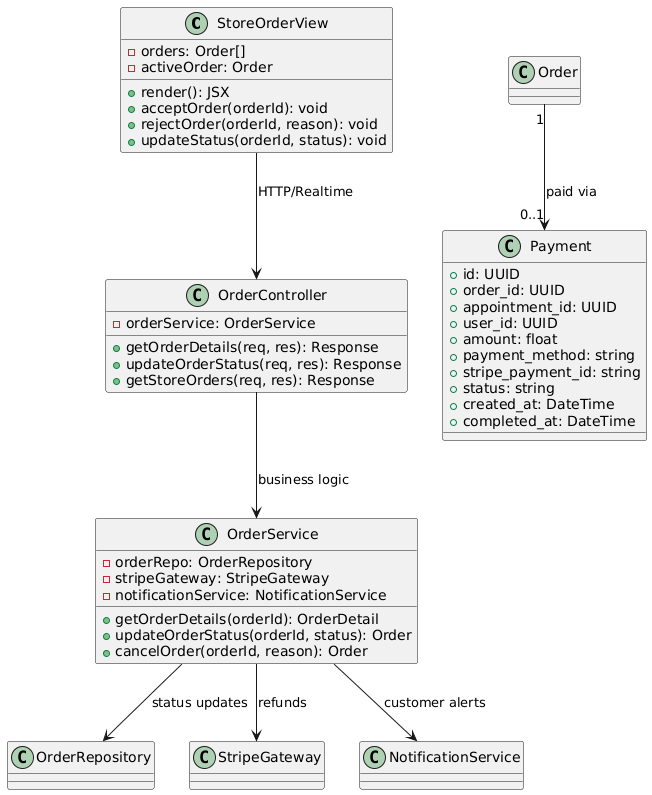

The diagram above was rendered by PlantUML. Its source (embedded in the PNG):
@startuml
class StoreOrderView {
    -orders: Order[]
    -activeOrder: Order
    +render(): JSX
    +acceptOrder(orderId): void
    +rejectOrder(orderId, reason): void
    +updateStatus(orderId, status): void
}

class OrderController {
    -orderService: OrderService
    +getOrderDetails(req, res): Response
    +updateOrderStatus(req, res): Response
    +getStoreOrders(req, res): Response
}

class OrderService {
    -orderRepo: OrderRepository
    -stripeGateway: StripeGateway
    -notificationService: NotificationService
    +getOrderDetails(orderId): OrderDetail
    +updateOrderStatus(orderId, status): Order
    +cancelOrder(orderId, reason): Order
}

class Payment {
    +id: UUID
    +order_id: UUID
    +appointment_id: UUID
    +user_id: UUID
    +amount: float
    +payment_method: string
    +stripe_payment_id: string
    +status: string
    +created_at: DateTime
    +completed_at: DateTime
}

StoreOrderView --> OrderController : HTTP/Realtime
OrderController --> OrderService : business logic
OrderService --> OrderRepository : status updates
OrderService --> StripeGateway : refunds
OrderService --> NotificationService : customer alerts
Order "1" --> "0..1" Payment : paid via
@enduml